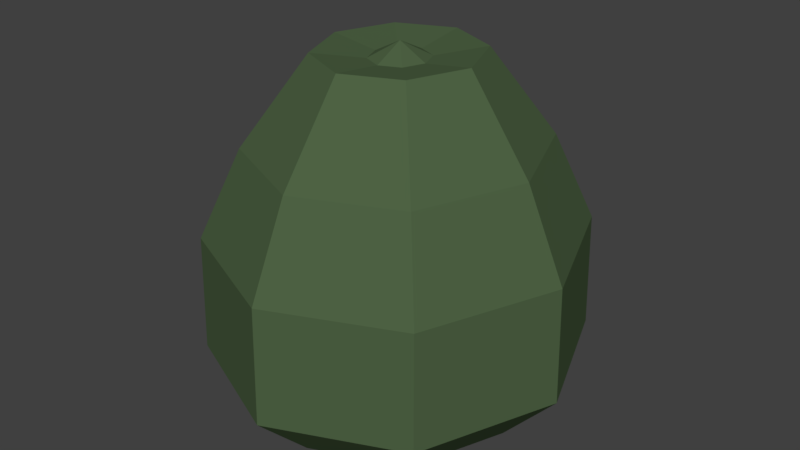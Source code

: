 # Source: busch3.blend  (saved by Blender 2.79.0; exported with 4.5.12 LTS)
import bpy
from mathutils import Matrix  # noqa: F401  (used for matrix-valued properties, if any)

bpy.ops.wm.read_factory_settings(use_empty=True)
scene = bpy.context.scene
scene.name = 'Scene'

# ---- collections
col_collection_1 = bpy.data.collections.new('Collection 1'); scene.collection.children.link(col_collection_1)

# ---- materials (node trees are filled in below, after node groups)
mat_material_001 = bpy.data.materials.new('Material.001')
mat_material_001.alpha_threshold = 0.0
mat_material_001.use_transparent_shadow = False
mat_material_001.diffuse_color = (0.0766, 0.1237, 0.05765, 1.0)
mat_material_001.roughness = 0.5

# ---- material node trees

# ---- world
world_world = bpy.data.worlds.new('World'); scene.world = world_world
world_world.color = (0.05088, 0.05088, 0.05088)
world_world.use_sun_shadow = False
world_world.sun_shadow_jitter_overblur = 0.0
world_world.cycles.sampling_method = 'MANUAL'

# ---- meshes
me_cylinder = bpy.data.meshes.new('Cylinder')
me_cylinder.from_pydata([(7.451e-09, 1.0, 0.0), (4.462e-08, 1.437, 0.4498), (0.7071, 0.7071, 0.0), (1.016, 1.016, 0.4498), (1.0, -5.116e-08, 0.0), (1.437, -8.341e-08, 0.4498), (0.7071, -0.7071, 0.0), (1.016, -1.016, 0.4498), (-7.997e-08, -1.0, 0.0), (-8.102e-08, -1.437, 0.4498), (-0.7071, -0.7071, 0.0), (-1.016, -1.016, 0.4498), (-1.0, 4.474e-09, 0.0), (-1.437, -3.452e-09, 0.4498), (-0.7071, 0.7071, 0.0), (-1.016, 1.016, 0.4498), (4.388e-08, 1.413, 1.317), (0.9995, 0.9995, 1.317), (1.413, -8.154e-08, 1.317), (0.9995, -0.9995, 1.317), (-7.968e-08, -1.413, 1.317), (-0.9995, -0.9995, 1.317), (-1.413, -2.903e-09, 1.317), (-0.9995, 0.9995, 1.317), (3.469e-08, 1.102, 1.967), (0.7789, 0.7789, 1.967), (1.102, -5.502e-08, 1.967), (0.7789, -0.7789, 1.967), (-6.161e-08, -1.102, 1.967), (-0.7789, -0.7789, 1.967), (-1.102, 6.268e-09, 1.967), (-0.7789, 0.7789, 1.967), (1.607e-08, 0.609, 2.606), (0.4306, 0.4306, 2.606), (0.609, -3.042e-08, 2.606), (0.4306, -0.4306, 2.606), (-3.717e-08, -0.609, 2.606), (-0.4306, -0.4306, 2.606), (-0.609, 3.465e-09, 2.606), (-0.4306, 0.4306, 2.606), (-1.155e-09, 0.224, 2.556), (0.1584, 0.1584, 2.556), (0.224, -1.119e-08, 2.556), (0.1584, -0.1584, 2.556), (-2.074e-08, -0.224, 2.556), (-0.1584, -0.1584, 2.556), (-0.224, 1.275e-09, 2.556), (-0.1584, 0.1584, 2.556), (-1.49e-08, 0.0, 2.667), (-1.49e-08, 0.0, 2.667), (-1.49e-08, 0.0, 2.667), (-1.49e-08, 0.0, 2.667), (-1.49e-08, 0.0, 2.667), (-1.49e-08, 0.0, 2.667), (-1.49e-08, 0.0, 2.667), (-1.49e-08, 0.0, 2.667)], [], [(0, 1, 3, 2), (2, 3, 5, 4), (4, 5, 7, 6), (6, 7, 9, 8), (8, 9, 11, 10), (10, 11, 13, 12), (12, 13, 15, 14), (14, 15, 1, 0), (0, 2, 4, 6, 8, 10, 12, 14), (9, 7, 19, 20), (15, 13, 22, 23), (5, 3, 17, 18), (11, 9, 20, 21), (1, 15, 23, 16), (3, 1, 16, 17), (7, 5, 18, 19), (13, 11, 21, 22), (19, 18, 26, 27), (17, 16, 24, 25), (16, 23, 31, 24), (22, 21, 29, 30), (20, 19, 27, 28), (18, 17, 25, 26), (23, 22, 30, 31), (21, 20, 28, 29), (31, 30, 38, 39), (29, 28, 36, 37), (27, 26, 34, 35), (25, 24, 32, 33), (24, 31, 39, 32), (30, 29, 37, 38), (28, 27, 35, 36), (26, 25, 33, 34), (36, 35, 43, 44), (34, 33, 41, 42), (39, 38, 46, 47), (37, 36, 44, 45), (35, 34, 42, 43), (33, 32, 40, 41), (32, 39, 47, 40), (38, 37, 45, 46), (40, 47, 55, 48), (46, 45, 53, 54), (44, 43, 51, 52), (42, 41, 49, 50), (47, 46, 54, 55), (45, 44, 52, 53), (43, 42, 50, 51), (41, 40, 48, 49)])
me_cylinder.materials.append(mat_material_001)
me_cylinder.use_remesh_preserve_volume = False
me_cylinder.use_remesh_preserve_attributes = False
me_cylinder.use_mirror_vertex_groups = False
me_cylinder.update()

# ---- objects
ob_cylinder = bpy.data.objects.new('Cylinder', me_cylinder)

# ---- transforms, parenting, visibility, modifiers, constraints
ob_cylinder.location = (-0.09871, 7.451e-09, 0.0)
ob_cylinder.scale = (1.821, 1.935, 1.935)
ob_cylinder.lineart.crease_threshold = 0.0

# ---- collection membership
col_collection_1.objects.link(ob_cylinder)

# ---- scene / render settings (as saved in the file)
scene.frame_start = 1; scene.frame_end = 250; scene.frame_set(1)
scene.render.engine = 'BLENDER_EEVEE_NEXT'
scene.render.resolution_percentage = 50
scene.render.dither_intensity = 0.0
scene.cycles.use_denoising = False
scene.cycles.samples = 128
scene.cycles.sampling_pattern = 'TABULATED_SOBOL'
scene.cycles.use_adaptive_sampling = False
scene.cycles.use_light_tree = False
scene.cycles.blur_glossy = 0.0
scene.cycles.sample_clamp_indirect = 0.0
scene.view_settings.view_transform = 'Standard'
bpy.context.view_layer.update()

# ---- added for rendering (the .blend has no active camera and no usable light): camera, sun
cam_auto = bpy.data.cameras.new('AutoCamera')
cam_auto.lens = 50.0
cam_auto.sensor_width = 36.0
cam_auto.clip_end = 1000.0
ob_auto_camera = bpy.data.objects.new('AutoCamera', cam_auto)
scene.collection.objects.link(ob_auto_camera)
ob_auto_camera.location = (8.42979, -10.2342, 9.40335)
ob_auto_camera.rotation_euler = (1.09748, -7.21219e-08, 0.694738)
scene.camera = ob_auto_camera
light_auto_sun = bpy.data.lights.new('AutoSun', 'SUN')
light_auto_sun.energy = 3.0
light_auto_sun.angle = 0.0523599
ob_auto_sun = bpy.data.objects.new('AutoSun', light_auto_sun)
scene.collection.objects.link(ob_auto_sun)
ob_auto_sun.rotation_euler = (0.872665, 0.174533, 0.523599)
bpy.context.view_layer.update()
